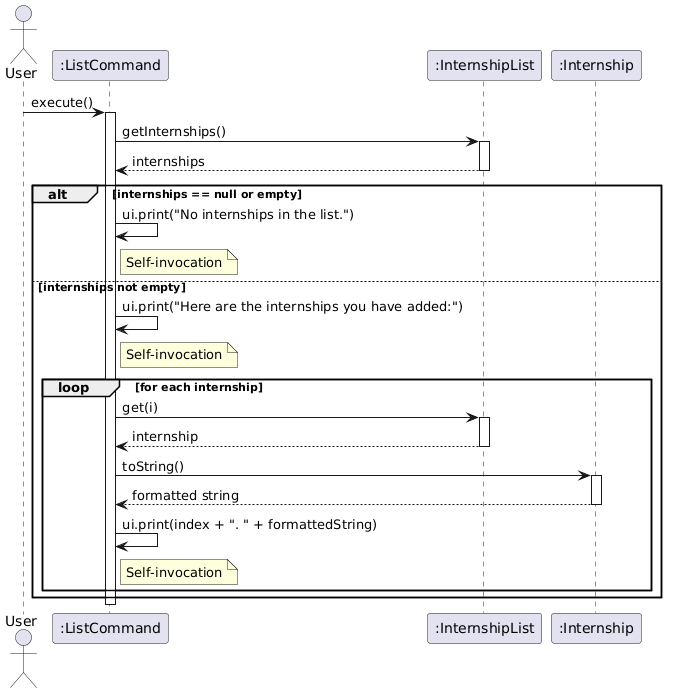

The diagram above was rendered by PlantUML. Its source (embedded in the PNG):
@startuml
actor User
participant ":ListCommand" as ListCommand
participant ":InternshipList" as InternshipList
participant ":Internship" as Internship

User -> ListCommand : execute()
activate ListCommand

ListCommand -> InternshipList : getInternships()
activate InternshipList
InternshipList --> ListCommand : internships
deactivate InternshipList

alt internships == null or empty
    ListCommand -> ListCommand : ui.print("No internships in the list.")
    note right of ListCommand : Self-invocation
else internships not empty
    ListCommand -> ListCommand : ui.print("Here are the internships you have added:")
    note right of ListCommand : Self-invocation
    
    loop for each internship
        ListCommand -> InternshipList : get(i)
        activate InternshipList
        InternshipList --> ListCommand : internship
        deactivate InternshipList
        
        ListCommand -> Internship : toString()
        activate Internship
        Internship --> ListCommand : formatted string
        deactivate Internship
        
        ListCommand -> ListCommand : ui.print(index + ". " + formattedString)
        note right of ListCommand : Self-invocation
    end
end

deactivate ListCommand
@enduml